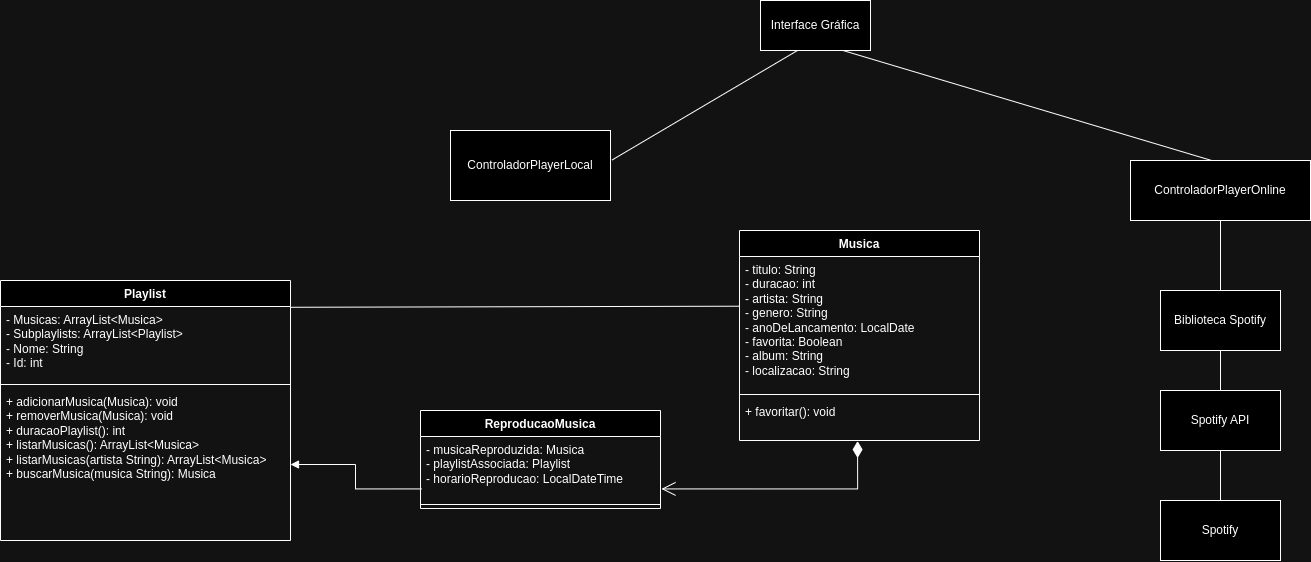

The diagram above was exported from draw.io. Its source (the exported page's mxGraphModel, read from the mxfile embedded in the PNG):
<mxGraphModel dx="2357" dy="837" grid="1" gridSize="10" guides="1" tooltips="1" connect="1" arrows="1" fold="1" page="1" pageScale="1" pageWidth="827" pageHeight="1169" math="0" shadow="0">
  <root>
    <mxCell id="0" />
    <mxCell id="1" parent="0" />
    <mxCell id="MmIzv4MU2S7bV4SPxFR--13" value="Playlist" style="swimlane;fontStyle=1;align=center;verticalAlign=top;childLayout=stackLayout;horizontal=1;startSize=26;horizontalStack=0;resizeParent=1;resizeParentMax=0;resizeLast=0;collapsible=1;marginBottom=0;whiteSpace=wrap;html=1;" vertex="1" parent="1">
      <mxGeometry x="-600" y="300" width="290" height="260" as="geometry" />
    </mxCell>
    <mxCell id="MmIzv4MU2S7bV4SPxFR--14" value="- Musicas: ArrayList&amp;lt;Musica&amp;gt;&amp;nbsp;&lt;br&gt;- Subplaylists: ArrayList&amp;lt;Playlist&amp;gt;&lt;br&gt;- Nome: String&lt;br&gt;- Id: int" style="text;strokeColor=none;fillColor=none;align=left;verticalAlign=top;spacingLeft=4;spacingRight=4;overflow=hidden;rotatable=0;points=[[0,0.5],[1,0.5]];portConstraint=eastwest;whiteSpace=wrap;html=1;" vertex="1" parent="MmIzv4MU2S7bV4SPxFR--13">
      <mxGeometry y="26" width="290" height="74" as="geometry" />
    </mxCell>
    <mxCell id="MmIzv4MU2S7bV4SPxFR--15" value="" style="line;strokeWidth=1;fillColor=none;align=left;verticalAlign=middle;spacingTop=-1;spacingLeft=3;spacingRight=3;rotatable=0;labelPosition=right;points=[];portConstraint=eastwest;strokeColor=inherit;" vertex="1" parent="MmIzv4MU2S7bV4SPxFR--13">
      <mxGeometry y="100" width="290" height="8" as="geometry" />
    </mxCell>
    <mxCell id="MmIzv4MU2S7bV4SPxFR--16" value="+ adicionarMusica(Musica): void&lt;br&gt;+ removerMusica(Musica): void&lt;br&gt;+ duracaoPlaylist(): int&lt;br&gt;+ listarMusicas(): ArrayList&amp;lt;Musica&amp;gt;&lt;br&gt;+ listarMusicas(artista String): ArrayList&amp;lt;Musica&amp;gt;&lt;br&gt;+ buscarMusica(musica String): Musica" style="text;strokeColor=none;fillColor=none;align=left;verticalAlign=top;spacingLeft=4;spacingRight=4;overflow=hidden;rotatable=0;points=[[0,0.5],[1,0.5]];portConstraint=eastwest;whiteSpace=wrap;html=1;" vertex="1" parent="MmIzv4MU2S7bV4SPxFR--13">
      <mxGeometry y="108" width="290" height="152" as="geometry" />
    </mxCell>
    <mxCell id="MmIzv4MU2S7bV4SPxFR--25" value="Musica" style="swimlane;fontStyle=1;align=center;verticalAlign=top;childLayout=stackLayout;horizontal=1;startSize=26;horizontalStack=0;resizeParent=1;resizeParentMax=0;resizeLast=0;collapsible=1;marginBottom=0;whiteSpace=wrap;html=1;" vertex="1" parent="1">
      <mxGeometry x="139" y="250" width="240" height="210" as="geometry" />
    </mxCell>
    <mxCell id="MmIzv4MU2S7bV4SPxFR--26" value="- titulo: String&lt;br&gt;- duracao: int&lt;br&gt;- artista: String&lt;br&gt;- genero: String&lt;br&gt;- anoDeLancamento: LocalDate&lt;br&gt;- favorita: Boolean&lt;br&gt;- album: String&lt;br&gt;- localizacao: String" style="text;strokeColor=none;fillColor=none;align=left;verticalAlign=top;spacingLeft=4;spacingRight=4;overflow=hidden;rotatable=0;points=[[0,0.5],[1,0.5]];portConstraint=eastwest;whiteSpace=wrap;html=1;" vertex="1" parent="MmIzv4MU2S7bV4SPxFR--25">
      <mxGeometry y="26" width="240" height="134" as="geometry" />
    </mxCell>
    <mxCell id="MmIzv4MU2S7bV4SPxFR--27" value="" style="line;strokeWidth=1;fillColor=none;align=left;verticalAlign=middle;spacingTop=-1;spacingLeft=3;spacingRight=3;rotatable=0;labelPosition=right;points=[];portConstraint=eastwest;strokeColor=inherit;" vertex="1" parent="MmIzv4MU2S7bV4SPxFR--25">
      <mxGeometry y="160" width="240" height="8" as="geometry" />
    </mxCell>
    <mxCell id="MmIzv4MU2S7bV4SPxFR--28" value="+ favoritar(): void" style="text;strokeColor=none;fillColor=none;align=left;verticalAlign=top;spacingLeft=4;spacingRight=4;overflow=hidden;rotatable=0;points=[[0,0.5],[1,0.5]];portConstraint=eastwest;whiteSpace=wrap;html=1;" vertex="1" parent="MmIzv4MU2S7bV4SPxFR--25">
      <mxGeometry y="168" width="240" height="42" as="geometry" />
    </mxCell>
    <mxCell id="MmIzv4MU2S7bV4SPxFR--29" value="ReproducaoMusica" style="swimlane;fontStyle=1;align=center;verticalAlign=top;childLayout=stackLayout;horizontal=1;startSize=26;horizontalStack=0;resizeParent=1;resizeParentMax=0;resizeLast=0;collapsible=1;marginBottom=0;whiteSpace=wrap;html=1;" vertex="1" parent="1">
      <mxGeometry x="-180" y="430" width="240" height="98" as="geometry" />
    </mxCell>
    <mxCell id="MmIzv4MU2S7bV4SPxFR--30" value="- musicaReproduzida: Musica&lt;br&gt;- playlistAssociada: Playlist&lt;br&gt;- horarioReproducao: LocalDateTime&lt;br&gt;" style="text;strokeColor=none;fillColor=none;align=left;verticalAlign=top;spacingLeft=4;spacingRight=4;overflow=hidden;rotatable=0;points=[[0,0.5],[1,0.5]];portConstraint=eastwest;whiteSpace=wrap;html=1;" vertex="1" parent="MmIzv4MU2S7bV4SPxFR--29">
      <mxGeometry y="26" width="240" height="64" as="geometry" />
    </mxCell>
    <mxCell id="MmIzv4MU2S7bV4SPxFR--31" value="" style="line;strokeWidth=1;fillColor=none;align=left;verticalAlign=middle;spacingTop=-1;spacingLeft=3;spacingRight=3;rotatable=0;labelPosition=right;points=[];portConstraint=eastwest;strokeColor=inherit;" vertex="1" parent="MmIzv4MU2S7bV4SPxFR--29">
      <mxGeometry y="90" width="240" height="8" as="geometry" />
    </mxCell>
    <mxCell id="MmIzv4MU2S7bV4SPxFR--38" value="" style="endArrow=none;html=1;rounded=0;exitX=-0.002;exitY=0.371;exitDx=0;exitDy=0;entryX=1;entryY=0.103;entryDx=0;entryDy=0;entryPerimeter=0;exitPerimeter=0;" edge="1" parent="1" source="MmIzv4MU2S7bV4SPxFR--26" target="MmIzv4MU2S7bV4SPxFR--13">
      <mxGeometry width="50" height="50" relative="1" as="geometry">
        <mxPoint x="175" y="383" as="sourcePoint" />
        <mxPoint x="-110" y="350" as="targetPoint" />
      </mxGeometry>
    </mxCell>
    <mxCell id="MmIzv4MU2S7bV4SPxFR--42" value="" style="endArrow=open;html=1;endSize=12;startArrow=diamondThin;startSize=14;startFill=1;edgeStyle=orthogonalEdgeStyle;align=left;verticalAlign=bottom;rounded=0;exitX=0.492;exitY=1.013;exitDx=0;exitDy=0;exitPerimeter=0;entryX=1.004;entryY=0.819;entryDx=0;entryDy=0;entryPerimeter=0;" edge="1" parent="1" source="MmIzv4MU2S7bV4SPxFR--28" target="MmIzv4MU2S7bV4SPxFR--30">
      <mxGeometry x="-1" y="3" relative="1" as="geometry">
        <mxPoint x="221.79999999999995" y="409.996" as="sourcePoint" />
        <mxPoint x="100" y="470" as="targetPoint" />
      </mxGeometry>
    </mxCell>
    <mxCell id="MmIzv4MU2S7bV4SPxFR--43" value="" style="endArrow=block;endFill=1;html=1;edgeStyle=orthogonalEdgeStyle;align=left;verticalAlign=top;rounded=0;entryX=1;entryY=0.5;entryDx=0;entryDy=0;exitX=0.004;exitY=0.819;exitDx=0;exitDy=0;exitPerimeter=0;" edge="1" parent="1" source="MmIzv4MU2S7bV4SPxFR--30" target="MmIzv4MU2S7bV4SPxFR--16">
      <mxGeometry x="-1" relative="1" as="geometry">
        <mxPoint x="40" y="450" as="sourcePoint" />
        <mxPoint x="-117.92000000000007" y="352.424" as="targetPoint" />
      </mxGeometry>
    </mxCell>
    <mxCell id="MmIzv4MU2S7bV4SPxFR--45" value="Interface Gráfica" style="html=1;whiteSpace=wrap;" vertex="1" parent="1">
      <mxGeometry x="160" y="20" width="110" height="50" as="geometry" />
    </mxCell>
    <mxCell id="MmIzv4MU2S7bV4SPxFR--46" value="ControladorPlayerLocal" style="html=1;whiteSpace=wrap;" vertex="1" parent="1">
      <mxGeometry x="-150" y="150" width="160" height="70" as="geometry" />
    </mxCell>
    <mxCell id="MmIzv4MU2S7bV4SPxFR--48" value="" style="endArrow=none;html=1;rounded=0;entryX=0.334;entryY=1.003;entryDx=0;entryDy=0;entryPerimeter=0;exitX=1.01;exitY=0.421;exitDx=0;exitDy=0;exitPerimeter=0;" edge="1" parent="1" source="MmIzv4MU2S7bV4SPxFR--46" target="MmIzv4MU2S7bV4SPxFR--45">
      <mxGeometry width="50" height="50" relative="1" as="geometry">
        <mxPoint x="-180" y="230" as="sourcePoint" />
        <mxPoint x="-130" y="180" as="targetPoint" />
      </mxGeometry>
    </mxCell>
    <mxCell id="MmIzv4MU2S7bV4SPxFR--49" value="" style="endArrow=none;html=1;rounded=0;entryX=0.75;entryY=1;entryDx=0;entryDy=0;exitX=0.472;exitY=0.019;exitDx=0;exitDy=0;exitPerimeter=0;" edge="1" parent="1" source="MmIzv4MU2S7bV4SPxFR--51" target="MmIzv4MU2S7bV4SPxFR--45">
      <mxGeometry width="50" height="50" relative="1" as="geometry">
        <mxPoint x="538.8800000000001" y="174.21400000000006" as="sourcePoint" />
        <mxPoint x="-130" y="180" as="targetPoint" />
      </mxGeometry>
    </mxCell>
    <mxCell id="MmIzv4MU2S7bV4SPxFR--50" value="Biblioteca Spotify" style="rounded=0;whiteSpace=wrap;html=1;" vertex="1" parent="1">
      <mxGeometry x="560" y="310" width="120" height="60" as="geometry" />
    </mxCell>
    <mxCell id="MmIzv4MU2S7bV4SPxFR--51" value="ControladorPlayerOnline" style="rounded=0;whiteSpace=wrap;html=1;" vertex="1" parent="1">
      <mxGeometry x="530" y="180" width="180" height="60" as="geometry" />
    </mxCell>
    <mxCell id="MmIzv4MU2S7bV4SPxFR--52" value="" style="endArrow=none;html=1;rounded=0;entryX=0.5;entryY=1;entryDx=0;entryDy=0;exitX=0.5;exitY=0;exitDx=0;exitDy=0;" edge="1" parent="1" source="MmIzv4MU2S7bV4SPxFR--50" target="MmIzv4MU2S7bV4SPxFR--51">
      <mxGeometry width="50" height="50" relative="1" as="geometry">
        <mxPoint x="450" y="250" as="sourcePoint" />
        <mxPoint x="500" y="200" as="targetPoint" />
      </mxGeometry>
    </mxCell>
    <mxCell id="MmIzv4MU2S7bV4SPxFR--53" value="Spotify API" style="rounded=0;whiteSpace=wrap;html=1;" vertex="1" parent="1">
      <mxGeometry x="560" y="410" width="120" height="60" as="geometry" />
    </mxCell>
    <mxCell id="MmIzv4MU2S7bV4SPxFR--54" value="" style="endArrow=none;html=1;rounded=0;entryX=0.5;entryY=1;entryDx=0;entryDy=0;exitX=0.5;exitY=0;exitDx=0;exitDy=0;" edge="1" parent="1" source="MmIzv4MU2S7bV4SPxFR--53" target="MmIzv4MU2S7bV4SPxFR--50">
      <mxGeometry width="50" height="50" relative="1" as="geometry">
        <mxPoint x="450" y="350" as="sourcePoint" />
        <mxPoint x="500" y="300" as="targetPoint" />
      </mxGeometry>
    </mxCell>
    <mxCell id="MmIzv4MU2S7bV4SPxFR--55" value="Spotify" style="rounded=0;whiteSpace=wrap;html=1;" vertex="1" parent="1">
      <mxGeometry x="560" y="520" width="120" height="60" as="geometry" />
    </mxCell>
    <mxCell id="MmIzv4MU2S7bV4SPxFR--56" value="" style="endArrow=none;html=1;rounded=0;entryX=0.5;entryY=1;entryDx=0;entryDy=0;exitX=0.5;exitY=0;exitDx=0;exitDy=0;" edge="1" parent="1" source="MmIzv4MU2S7bV4SPxFR--55" target="MmIzv4MU2S7bV4SPxFR--53">
      <mxGeometry width="50" height="50" relative="1" as="geometry">
        <mxPoint x="450" y="550" as="sourcePoint" />
        <mxPoint x="500" y="500" as="targetPoint" />
      </mxGeometry>
    </mxCell>
  </root>
</mxGraphModel>